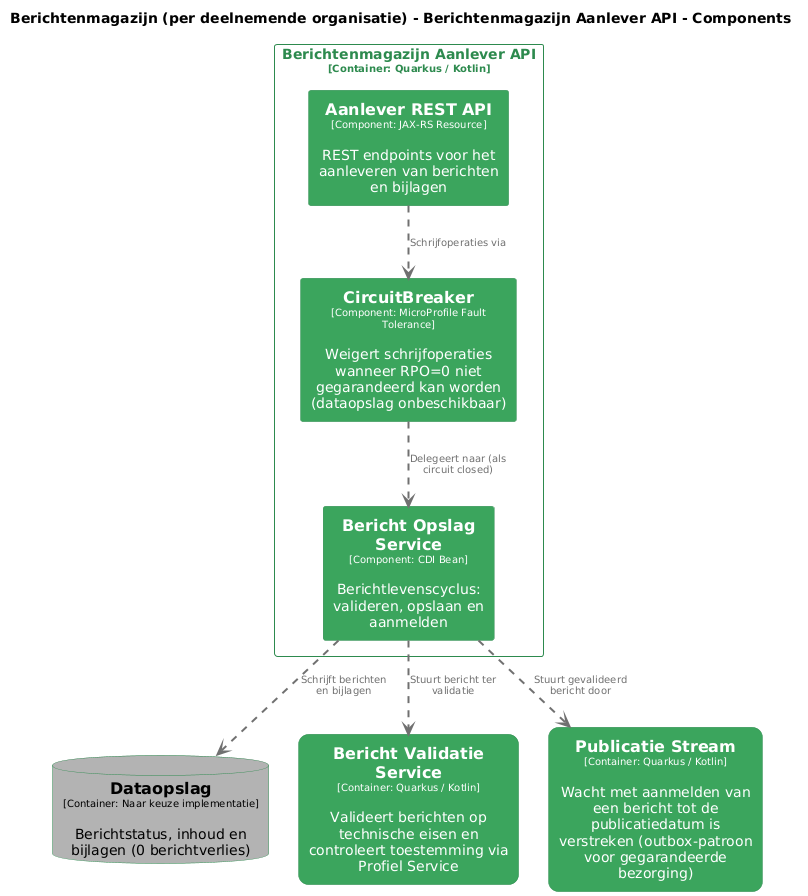

The diagram above was rendered by PlantUML. Its source (embedded in the PNG):
@startuml
set separator none
title Berichtenmagazijn (per deelnemende organisatie) - Berichtenmagazijn Aanlever API - Components

top to bottom direction
skinparam ranksep 60
skinparam nodesep 30

skinparam {
  arrowFontSize 10
  defaultTextAlignment center
  wrapWidth 200
  maxMessageSize 100
}

hide stereotype

skinparam rectangle<<Berichtenmagazijnperdeelnemendeorganisatie.BerichtenmagazijnAanleverAPI.AanleverRESTAPI>> {
  BackgroundColor #3ba55d
  FontColor #ffffff
  BorderColor #2d8a4e
  shadowing false
}
skinparam rectangle<<Berichtenmagazijnperdeelnemendeorganisatie.BerichtenmagazijnAanleverAPI.BerichtOpslagService>> {
  BackgroundColor #3ba55d
  FontColor #ffffff
  BorderColor #2d8a4e
  shadowing false
}
skinparam rectangle<<Berichtenmagazijnperdeelnemendeorganisatie.BerichtValidatieService>> {
  BackgroundColor #3ba55d
  FontColor #ffffff
  BorderColor #2d8a4e
  roundCorner 20
  shadowing false
}
skinparam rectangle<<Berichtenmagazijnperdeelnemendeorganisatie.BerichtenmagazijnAanleverAPI.CircuitBreaker>> {
  BackgroundColor #3ba55d
  FontColor #ffffff
  BorderColor #2d8a4e
  shadowing false
}
skinparam database<<Berichtenmagazijnperdeelnemendeorganisatie.Dataopslag>> {
  BackgroundColor #b3b3b3
  FontColor #000000
  BorderColor #2d8a4e
  shadowing false
}
skinparam rectangle<<Berichtenmagazijnperdeelnemendeorganisatie.PublicatieStream>> {
  BackgroundColor #3ba55d
  FontColor #ffffff
  BorderColor #2d8a4e
  roundCorner 20
  shadowing false
}
skinparam rectangle<<Berichtenmagazijnperdeelnemendeorganisatie.BerichtenmagazijnAanleverAPI>> {
  BorderColor #2d8a4e
  FontColor #2d8a4e
  shadowing false
}

database "==Dataopslag\n<size:10>[Container: Naar keuze implementatie]</size>\n\nBerichtstatus, inhoud en bijlagen (0 berichtverlies)" <<Berichtenmagazijnperdeelnemendeorganisatie.Dataopslag>> as Berichtenmagazijnperdeelnemendeorganisatie.Dataopslag
rectangle "==Bericht Validatie Service\n<size:10>[Container: Quarkus / Kotlin]</size>\n\nValideert berichten op technische eisen en controleert toestemming via Profiel Service" <<Berichtenmagazijnperdeelnemendeorganisatie.BerichtValidatieService>> as Berichtenmagazijnperdeelnemendeorganisatie.BerichtValidatieService
rectangle "==Publicatie Stream\n<size:10>[Container: Quarkus / Kotlin]</size>\n\nWacht met aanmelden van een bericht tot de publicatiedatum is verstreken (outbox-patroon voor gegarandeerde bezorging)" <<Berichtenmagazijnperdeelnemendeorganisatie.PublicatieStream>> as Berichtenmagazijnperdeelnemendeorganisatie.PublicatieStream

rectangle "Berichtenmagazijn Aanlever API\n<size:10>[Container: Quarkus / Kotlin]</size>" <<Berichtenmagazijnperdeelnemendeorganisatie.BerichtenmagazijnAanleverAPI>> {
  rectangle "==Aanlever REST API\n<size:10>[Component: JAX-RS Resource]</size>\n\nREST endpoints voor het aanleveren van berichten en bijlagen" <<Berichtenmagazijnperdeelnemendeorganisatie.BerichtenmagazijnAanleverAPI.AanleverRESTAPI>> as Berichtenmagazijnperdeelnemendeorganisatie.BerichtenmagazijnAanleverAPI.AanleverRESTAPI
  rectangle "==CircuitBreaker\n<size:10>[Component: MicroProfile Fault Tolerance]</size>\n\nWeigert schrijfoperaties wanneer RPO=0 niet gegarandeerd kan worden (dataopslag onbeschikbaar)" <<Berichtenmagazijnperdeelnemendeorganisatie.BerichtenmagazijnAanleverAPI.CircuitBreaker>> as Berichtenmagazijnperdeelnemendeorganisatie.BerichtenmagazijnAanleverAPI.CircuitBreaker
  rectangle "==Bericht Opslag Service\n<size:10>[Component: CDI Bean]</size>\n\nBerichtlevenscyclus: valideren, opslaan en aanmelden" <<Berichtenmagazijnperdeelnemendeorganisatie.BerichtenmagazijnAanleverAPI.BerichtOpslagService>> as Berichtenmagazijnperdeelnemendeorganisatie.BerichtenmagazijnAanleverAPI.BerichtOpslagService
}

Berichtenmagazijnperdeelnemendeorganisatie.BerichtenmagazijnAanleverAPI.AanleverRESTAPI .[#707070,thickness=2].> Berichtenmagazijnperdeelnemendeorganisatie.BerichtenmagazijnAanleverAPI.CircuitBreaker : "<color:#707070>Schrijfoperaties via"
Berichtenmagazijnperdeelnemendeorganisatie.BerichtenmagazijnAanleverAPI.CircuitBreaker .[#707070,thickness=2].> Berichtenmagazijnperdeelnemendeorganisatie.BerichtenmagazijnAanleverAPI.BerichtOpslagService : "<color:#707070>Delegeert naar (als circuit closed)"
Berichtenmagazijnperdeelnemendeorganisatie.BerichtenmagazijnAanleverAPI.BerichtOpslagService .[#707070,thickness=2].> Berichtenmagazijnperdeelnemendeorganisatie.Dataopslag : "<color:#707070>Schrijft berichten en bijlagen"
Berichtenmagazijnperdeelnemendeorganisatie.BerichtenmagazijnAanleverAPI.BerichtOpslagService .[#707070,thickness=2].> Berichtenmagazijnperdeelnemendeorganisatie.BerichtValidatieService : "<color:#707070>Stuurt bericht ter validatie"
Berichtenmagazijnperdeelnemendeorganisatie.BerichtenmagazijnAanleverAPI.BerichtOpslagService .[#707070,thickness=2].> Berichtenmagazijnperdeelnemendeorganisatie.PublicatieStream : "<color:#707070>Stuurt gevalideerd bericht door"
@enduml